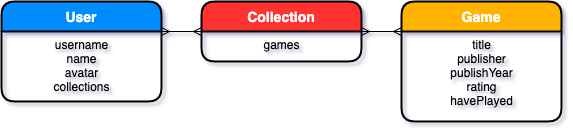

The diagram above was exported from draw.io. Its source (the exported page's mxGraphModel, read from the mxfile embedded in the PNG):
<mxGraphModel dx="946" dy="597" grid="1" gridSize="10" guides="1" tooltips="1" connect="1" arrows="1" fold="0" page="1" pageScale="1" pageWidth="640" pageHeight="200" math="0" shadow="1">
  <root>
    <mxCell id="WIyWlLk6GJQsqaUBKTNV-0" />
    <mxCell id="WIyWlLk6GJQsqaUBKTNV-1" parent="WIyWlLk6GJQsqaUBKTNV-0" />
    <mxCell id="_GJQa2EHaoYAAmZgQUB1-1" value="User" style="swimlane;childLayout=stackLayout;horizontal=1;startSize=30;horizontalStack=0;fillColor=#008cff;fontColor=#FFFFFF;rounded=1;fontSize=14;fontStyle=1;strokeWidth=2;resizeParent=0;resizeLast=1;shadow=0;dashed=0;align=center;swimlaneLine=1;glass=0;" vertex="1" parent="WIyWlLk6GJQsqaUBKTNV-1">
      <mxGeometry x="40" y="40" width="160" height="100" as="geometry">
        <mxRectangle x="40" y="40" width="60" height="30" as="alternateBounds" />
      </mxGeometry>
    </mxCell>
    <mxCell id="_GJQa2EHaoYAAmZgQUB1-10" value="username&lt;br&gt;name&lt;br&gt;avatar&lt;br&gt;collections" style="text;html=1;align=center;verticalAlign=top;resizable=0;points=[];autosize=1;" vertex="1" parent="_GJQa2EHaoYAAmZgQUB1-1">
      <mxGeometry y="30" width="160" height="70" as="geometry" />
    </mxCell>
    <mxCell id="_GJQa2EHaoYAAmZgQUB1-3" value="Collection" style="swimlane;childLayout=stackLayout;horizontal=1;startSize=30;horizontalStack=0;fillColor=#FF3333;fontColor=#FFFFFF;rounded=1;fontSize=14;fontStyle=1;strokeWidth=2;resizeParent=0;resizeLast=1;shadow=0;dashed=0;align=center;" vertex="1" parent="WIyWlLk6GJQsqaUBKTNV-1">
      <mxGeometry x="240" y="40" width="160" height="60" as="geometry" />
    </mxCell>
    <mxCell id="_GJQa2EHaoYAAmZgQUB1-11" value="games" style="text;html=1;align=center;verticalAlign=top;resizable=0;points=[];autosize=1;" vertex="1" parent="_GJQa2EHaoYAAmZgQUB1-3">
      <mxGeometry y="30" width="160" height="30" as="geometry" />
    </mxCell>
    <mxCell id="_GJQa2EHaoYAAmZgQUB1-5" value="Game" style="swimlane;childLayout=stackLayout;horizontal=1;startSize=30;horizontalStack=0;fillColor=#FFB300;fontColor=#FFFFFF;rounded=1;fontSize=14;fontStyle=1;strokeWidth=2;resizeParent=0;resizeLast=1;shadow=0;dashed=0;align=center;" vertex="1" parent="WIyWlLk6GJQsqaUBKTNV-1">
      <mxGeometry x="440" y="40" width="160" height="120" as="geometry" />
    </mxCell>
    <mxCell id="_GJQa2EHaoYAAmZgQUB1-12" value="title&lt;br&gt;publisher&lt;br&gt;publishYear&lt;br&gt;rating&lt;br&gt;havePlayed&lt;br&gt;" style="text;html=1;align=center;verticalAlign=top;resizable=0;points=[];autosize=1;" vertex="1" parent="_GJQa2EHaoYAAmZgQUB1-5">
      <mxGeometry y="30" width="160" height="90" as="geometry" />
    </mxCell>
    <mxCell id="_GJQa2EHaoYAAmZgQUB1-16" value="" style="fontSize=12;html=1;endArrow=ERmany;startArrow=ERmany;entryX=0;entryY=0.5;entryDx=0;entryDy=0;" edge="1" parent="WIyWlLk6GJQsqaUBKTNV-1" target="_GJQa2EHaoYAAmZgQUB1-3">
      <mxGeometry width="100" height="100" relative="1" as="geometry">
        <mxPoint x="200" y="70" as="sourcePoint" />
        <mxPoint x="260" y="150" as="targetPoint" />
      </mxGeometry>
    </mxCell>
    <mxCell id="_GJQa2EHaoYAAmZgQUB1-17" value="" style="fontSize=12;html=1;endArrow=ERmany;startArrow=ERmany;exitX=1;exitY=0.5;exitDx=0;exitDy=0;entryX=0;entryY=0;entryDx=0;entryDy=0;entryPerimeter=0;" edge="1" parent="WIyWlLk6GJQsqaUBKTNV-1" source="_GJQa2EHaoYAAmZgQUB1-3" target="_GJQa2EHaoYAAmZgQUB1-12">
      <mxGeometry width="100" height="100" relative="1" as="geometry">
        <mxPoint x="600" y="230" as="sourcePoint" />
        <mxPoint x="700" y="130" as="targetPoint" />
      </mxGeometry>
    </mxCell>
  </root>
</mxGraphModel>